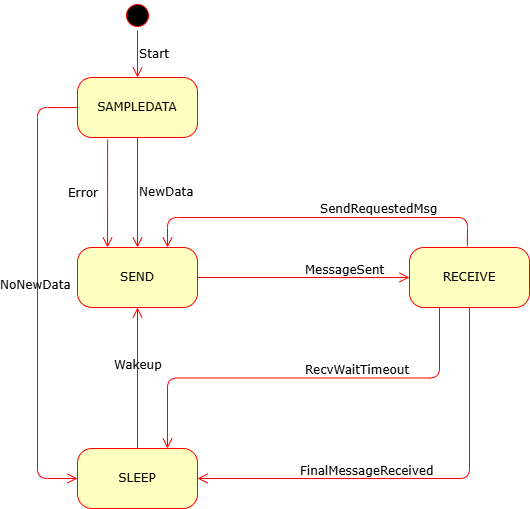

The diagram above was exported from draw.io. Its source (the exported page's mxGraphModel, read from the mxfile embedded in the PNG):
<mxGraphModel dx="2932" dy="1093" grid="1" gridSize="10" guides="1" tooltips="1" connect="1" arrows="1" fold="1" page="1" pageScale="1" pageWidth="1100" pageHeight="850" background="none" math="0" shadow="0">
  <root>
    <mxCell id="0" />
    <mxCell id="1" parent="0" />
    <mxCell id="382b91b5511bd0f7-1" value="" style="ellipse;html=1;shape=startState;fillColor=#000000;strokeColor=#ff0000;rounded=1;shadow=0;comic=0;labelBackgroundColor=none;fontFamily=Verdana;fontSize=12;fontColor=#000000;align=center;direction=south;" parent="1" vertex="1">
      <mxGeometry x="315" y="113" width="30" height="30" as="geometry" />
    </mxCell>
    <mxCell id="382b91b5511bd0f7-5" value="SLEEP" style="rounded=1;whiteSpace=wrap;html=1;arcSize=24;fillColor=#ffffc0;strokeColor=#ff0000;shadow=0;comic=0;labelBackgroundColor=none;fontFamily=Verdana;fontSize=12;fontColor=#000000;align=center;" parent="1" vertex="1">
      <mxGeometry x="270" y="561" width="120" height="60" as="geometry" />
    </mxCell>
    <mxCell id="382b91b5511bd0f7-6" value="SEND" style="rounded=1;whiteSpace=wrap;html=1;arcSize=24;fillColor=#ffffc0;strokeColor=#ff0000;shadow=0;comic=0;labelBackgroundColor=none;fontFamily=Verdana;fontSize=12;fontColor=#000000;align=center;" parent="1" vertex="1">
      <mxGeometry x="270" y="360" width="120" height="60" as="geometry" />
    </mxCell>
    <mxCell id="382b91b5511bd0f7-7" value="RECEIVE" style="rounded=1;whiteSpace=wrap;html=1;arcSize=24;fillColor=#ffffc0;strokeColor=#ff0000;shadow=0;comic=0;labelBackgroundColor=none;fontFamily=Verdana;fontSize=12;fontColor=#000000;align=center;" parent="1" vertex="1">
      <mxGeometry x="602" y="360" width="120" height="60" as="geometry" />
    </mxCell>
    <mxCell id="2a3bc250acf0617d-9" value="Start" style="edgeStyle=orthogonalEdgeStyle;html=1;labelBackgroundColor=none;endArrow=open;endSize=8;strokeColor=#ff0000;fontFamily=Verdana;fontSize=12;align=left;" parent="1" source="382b91b5511bd0f7-1" target="7wg1rl4jaysG8oVHlMpG-2" edge="1">
      <mxGeometry relative="1" as="geometry">
        <mxPoint x="310" y="230" as="targetPoint" />
      </mxGeometry>
    </mxCell>
    <mxCell id="2a3bc250acf0617d-10" value="MessageSent" style="edgeStyle=orthogonalEdgeStyle;html=1;labelBackgroundColor=none;endArrow=open;endSize=8;strokeColor=#ff0000;fontFamily=Verdana;fontSize=12;align=left;spacingTop=-15.748;" parent="1" source="382b91b5511bd0f7-6" target="382b91b5511bd0f7-7" edge="1">
      <mxGeometry relative="1" as="geometry" />
    </mxCell>
    <mxCell id="2a3bc250acf0617d-11" value="FinalMessageReceived" style="edgeStyle=orthogonalEdgeStyle;html=1;labelBackgroundColor=none;endArrow=open;endSize=8;strokeColor=#ff0000;fontFamily=Verdana;fontSize=12;align=left;exitX=0.5;exitY=1;entryX=1;entryY=0.5;entryDx=0;entryDy=0;spacingLeft=-120.07849999999999;spacingTop=-15.748;" parent="1" source="382b91b5511bd0f7-7" target="382b91b5511bd0f7-5" edge="1">
      <mxGeometry relative="1" as="geometry">
        <mxPoint x="550" y="500" as="sourcePoint" />
      </mxGeometry>
    </mxCell>
    <mxCell id="2a3bc250acf0617d-12" value="Wakeup" style="edgeStyle=orthogonalEdgeStyle;html=1;labelBackgroundColor=none;endArrow=open;endSize=8;strokeColor=#ff0000;fontFamily=Verdana;fontSize=12;align=left;spacingTop=-25.5905;spacingLeft=-25.5905;" parent="1" source="382b91b5511bd0f7-5" target="382b91b5511bd0f7-6" edge="1">
      <mxGeometry relative="1" as="geometry" />
    </mxCell>
    <mxCell id="7wg1rl4jaysG8oVHlMpG-1" value="RecvWaitTimeout" style="edgeStyle=orthogonalEdgeStyle;html=1;labelBackgroundColor=none;endArrow=open;endSize=8;strokeColor=#ff0000;fontFamily=Verdana;fontSize=12;align=left;exitX=0.25;exitY=1;exitDx=0;exitDy=0;entryX=0.75;entryY=0;entryDx=0;entryDy=0;spacingTop=-15.748;" edge="1" parent="1" source="382b91b5511bd0f7-7" target="382b91b5511bd0f7-5">
      <mxGeometry relative="1" as="geometry">
        <mxPoint x="658" y="390" as="sourcePoint" />
        <mxPoint x="386" y="561" as="targetPoint" />
      </mxGeometry>
    </mxCell>
    <mxCell id="7wg1rl4jaysG8oVHlMpG-2" value="SAMPLEDATA" style="rounded=1;whiteSpace=wrap;html=1;arcSize=24;fillColor=#ffffc0;strokeColor=#ff0000;shadow=0;comic=0;labelBackgroundColor=none;fontFamily=Verdana;fontSize=12;fontColor=#000000;align=center;" vertex="1" parent="1">
      <mxGeometry x="270" y="190" width="120" height="60" as="geometry" />
    </mxCell>
    <mxCell id="7wg1rl4jaysG8oVHlMpG-3" value="Error" style="edgeStyle=orthogonalEdgeStyle;html=1;labelBackgroundColor=none;endArrow=open;endSize=8;strokeColor=#ff0000;fontFamily=Verdana;fontSize=12;align=left;entryX=0.25;entryY=0;entryDx=0;entryDy=0;exitX=0.251;exitY=1.035;exitDx=0;exitDy=0;exitPerimeter=0;spacing=-39.37;" edge="1" parent="1" source="7wg1rl4jaysG8oVHlMpG-2" target="382b91b5511bd0f7-6">
      <mxGeometry relative="1" as="geometry">
        <mxPoint x="560" y="140" as="sourcePoint" />
        <mxPoint x="320" y="200" as="targetPoint" />
      </mxGeometry>
    </mxCell>
    <mxCell id="7wg1rl4jaysG8oVHlMpG-4" value="NewData" style="edgeStyle=orthogonalEdgeStyle;html=1;labelBackgroundColor=none;endArrow=open;endSize=8;strokeColor=#ff0000;fontFamily=Verdana;fontSize=12;align=left;entryX=0.5;entryY=0;entryDx=0;entryDy=0;exitX=0.5;exitY=1;exitDx=0;exitDy=0;" edge="1" parent="1" source="7wg1rl4jaysG8oVHlMpG-2" target="382b91b5511bd0f7-6">
      <mxGeometry relative="1" as="geometry">
        <mxPoint x="330" y="100" as="sourcePoint" />
        <mxPoint x="330" y="210" as="targetPoint" />
      </mxGeometry>
    </mxCell>
    <mxCell id="7wg1rl4jaysG8oVHlMpG-5" value="NoNewData" style="edgeStyle=orthogonalEdgeStyle;html=1;labelBackgroundColor=none;endArrow=open;endSize=8;strokeColor=#ff0000;fontFamily=Verdana;fontSize=12;align=left;entryX=0;entryY=0.5;entryDx=0;entryDy=0;spacingBottom=17.7165;spacing=-37.4015;" edge="1" parent="1" source="7wg1rl4jaysG8oVHlMpG-2" target="382b91b5511bd0f7-5">
      <mxGeometry relative="1" as="geometry">
        <mxPoint x="340" y="110" as="sourcePoint" />
        <mxPoint x="170" y="700" as="targetPoint" />
        <Array as="points">
          <mxPoint x="230" y="220" />
          <mxPoint x="230" y="591" />
        </Array>
      </mxGeometry>
    </mxCell>
    <mxCell id="7wg1rl4jaysG8oVHlMpG-6" value="SendRequestedMsg" style="edgeStyle=orthogonalEdgeStyle;html=1;labelBackgroundColor=none;endArrow=open;endSize=8;strokeColor=#ff0000;fontFamily=Verdana;fontSize=12;align=left;exitX=0.5;exitY=0;exitDx=0;exitDy=0;entryX=0.75;entryY=0;entryDx=0;entryDy=0;spacingTop=-17.7165;" edge="1" parent="1" source="382b91b5511bd0f7-7" target="382b91b5511bd0f7-6">
      <mxGeometry relative="1" as="geometry">
        <mxPoint x="350" y="120" as="sourcePoint" />
        <mxPoint x="530" y="290" as="targetPoint" />
        <Array as="points">
          <mxPoint x="660" y="360" />
          <mxPoint x="660" y="330" />
          <mxPoint x="360" y="330" />
        </Array>
      </mxGeometry>
    </mxCell>
  </root>
</mxGraphModel>